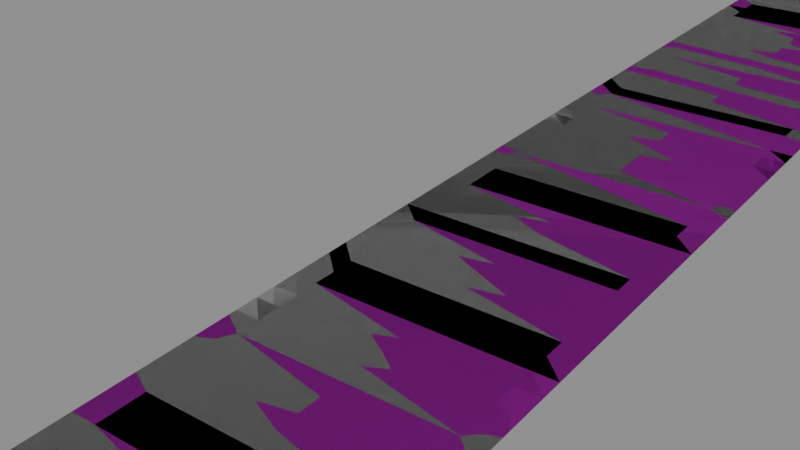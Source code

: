 # Source: new.blend  (saved by Blender 4.4.32; exported with 4.5.12 LTS)
import bpy
from mathutils import Matrix  # noqa: F401  (used for matrix-valued properties, if any)

bpy.ops.wm.read_factory_settings(use_empty=True)
scene = bpy.context.scene
scene.name = 'Scene'

# ---- collections
col_collection = bpy.data.collections.new('Collection'); scene.collection.children.link(col_collection)

# ---- images (referenced by path relative to the original .blend; pixels are not part of the script)
import os
ASSET_DIR = os.environ.get("B2B_ASSET_DIR", "")  # directory of the original .blend (textures are referenced by path, not embedded)
HERE = os.path.dirname(os.path.abspath(__file__))  # packed textures are extracted next to this script under _unpacked/

def load_image(name, relpath, width, height, colorspace="sRGB"):
    """Load a texture the original file referenced (path relative to the .blend, or extracted next to this script)."""
    p = next((c for c in (os.path.join(HERE, relpath), os.path.join(ASSET_DIR, relpath)) if relpath and os.path.exists(c)), "")
    if p:
        img = bpy.data.images.load(p, check_existing=True)
        img.name = name
    else:  # same state as the original file: an image datablock whose file is absent (Cycles renders it pink)
        img = bpy.data.images.new(name, width, height)
        img.source = "FILE"
        img.filepath = "//" + (relpath or name)
    img.colorspace_settings.name = colorspace
    return img
img_asphalt_kerb_disp_4k_png = load_image('asphalt_kerb_disp_4k.png', 'asphalt_kerb_disp_4k.png', 1024, 1024, 'sRGB')
img_asphalt_kerb_diff_4k_jpg = load_image('asphalt_kerb_diff_4k.jpg', 'asphalt_kerb_diff_4k.jpg', 1024, 1024, 'sRGB')
img_asphalt_kerb_rough_4k_exr = load_image('asphalt_kerb_rough_4k.exr', 'asphalt_kerb_rough_4k.exr', 1024, 1024, 'Linear Rec.709')
img_asphalt_kerb_nor_gl_4k_exr = load_image('asphalt_kerb_nor_gl_4k.exr', 'asphalt_kerb_nor_gl_4k.exr', 1024, 1024, 'Linear Rec.709')
img_asphalt_track_disp_png = load_image('asphalt_track_disp.png', 'asphalt_track_disp_4k.png', 1024, 1024, 'Non-Color')
img_asphalt_track_diff_png = load_image('asphalt_track_diff.png', 'asphalt_track_diff_4k.jpg', 1024, 1024, 'sRGB')
img_asphalt_track_rough_png = load_image('asphalt_track_rough.png', 'asphalt_track_rough_4k.exr', 1024, 1024, 'Non-Color')
img_asphalt_track_nor_gl_png = load_image('asphalt_track_nor_gl.png', 'asphalt_track_nor_gl_4k.exr', 1024, 1024, 'Non-Color')

# ---- materials (node trees are filled in below, after node groups)
mat_asphalt_kerb = bpy.data.materials.new('asphalt_kerb')
mat_asphalt_kerb.displacement_method = 'DISPLACEMENT'
mat_asphalt_track = bpy.data.materials.new('asphalt_track')
mat_asphalt_track.displacement_method = 'DISPLACEMENT'

# ---- material node trees
mat_asphalt_kerb.use_nodes = True; mat_asphalt_kerb.node_tree.nodes.clear()
_N = mat_asphalt_kerb.node_tree.nodes; _L = mat_asphalt_kerb.node_tree.links
n0 = _N.new('ShaderNodeOutputMaterial'); n0.name = 'Material Output'; n0.location = (306, 145)
n1 = _N.new('ShaderNodeBsdfPrincipled'); n1.name = 'Principled BSDF'; n1.location = (-72, 429)
n1.distribution = 'GGX'
n1.subsurface_method = 'BURLEY'
n1.inputs[3].default_value = 1.45
n1.inputs[27].default_value = (0.0, 0.0, 0.0, 1.0)
n1.inputs[28].default_value = 1.0
n2 = _N.new('ShaderNodeTexImage'); n2.name = 'Image Texture'; n2.location = (85, -600)
n2.label = 'Displacement'
n2.image = img_asphalt_kerb_disp_4k_png
n3 = _N.new('ShaderNodeDisplacement'); n3.name = 'Displacement'; n3.location = (28, -271)
n3.inputs[1].default_value = 0.0
n3.inputs[2].default_value = 0.0
n4 = _N.new('ShaderNodeTexImage'); n4.name = 'Image Texture.001'; n4.location = (85, -40)
n4.label = 'Base Color'
n4.image = img_asphalt_kerb_diff_4k_jpg
n5 = _N.new('ShaderNodeTexImage'); n5.name = 'Image Texture.002'; n5.location = (85, -320)
n5.label = 'Roughness'
n5.image = img_asphalt_kerb_rough_4k_exr
n6 = _N.new('ShaderNodeTexImage'); n6.name = 'Image Texture.003'; n6.location = (85, -880)
n6.label = 'Normal'
n6.image = img_asphalt_kerb_nor_gl_4k_exr
n7 = _N.new('ShaderNodeNormalMap'); n7.name = 'Normal Map'; n7.location = (-322, -211)
n8 = _N.new('ShaderNodeMapping'); n8.name = 'Mapping'; n8.location = (230, -40)
n9 = _N.new('NodeReroute'); n9.name = 'Reroute'; n9.location = (35, -622)
n9.width = 10
n9.socket_idname = 'NodeSocketVector'
n10 = _N.new('ShaderNodeTexCoord'); n10.name = 'Texture Coordinate'; n10.location = (30, -40)
n11 = _N.new('NodeFrame'); n11.name = 'Frame'; n11.location = (-1352, 469)
n11.label = 'Mapping'
n11.width = 400
n12 = _N.new('NodeFrame'); n12.name = 'Frame.001'; n12.location = (-707, 669)
n12.label = 'Textures'
n12.width = 355
n2.parent = n12
n4.parent = n12
n5.parent = n12
n6.parent = n12
n8.parent = n11
n9.parent = n12
n10.parent = n11
_L.new(n1.outputs[0], n0.inputs[0])
_L.new(n2.outputs[0], n3.inputs[0])
_L.new(n3.outputs[0], n0.inputs[2])
_L.new(n4.outputs[0], n1.inputs[0])
_L.new(n5.outputs[0], n1.inputs[2])
_L.new(n6.outputs[0], n7.inputs[1])
_L.new(n7.outputs[0], n1.inputs[5])
_L.new(n9.outputs[0], n4.inputs[0])
_L.new(n9.outputs[0], n5.inputs[0])
_L.new(n9.outputs[0], n2.inputs[0])
_L.new(n9.outputs[0], n6.inputs[0])
_L.new(n8.outputs[0], n9.inputs[0])
_L.new(n10.outputs[2], n8.inputs[0])
n0.is_active_output = True
mat_asphalt_track.use_nodes = True; mat_asphalt_track.node_tree.nodes.clear()
_N = mat_asphalt_track.node_tree.nodes; _L = mat_asphalt_track.node_tree.links
n0 = _N.new('ShaderNodeOutputMaterial'); n0.name = 'Material Output'; n0.location = (306, 145)
n1 = _N.new('ShaderNodeBsdfPrincipled'); n1.name = 'Principled BSDF'; n1.location = (-72, 429)
n1.distribution = 'GGX'
n1.subsurface_method = 'BURLEY'
n1.inputs[3].default_value = 1.45
n1.inputs[27].default_value = (0.0, 0.0, 0.0, 1.0)
n1.inputs[28].default_value = 1.0
n2 = _N.new('ShaderNodeTexImage'); n2.name = 'Image Texture'; n2.location = (85, -600)
n2.label = 'Displacement'
n2.image = img_asphalt_track_disp_png
n3 = _N.new('ShaderNodeDisplacement'); n3.name = 'Displacement'; n3.location = (28, -271)
n3.inputs[1].default_value = 0.0
n3.inputs[2].default_value = 0.0
n4 = _N.new('ShaderNodeTexImage'); n4.name = 'Image Texture.001'; n4.location = (85, -40)
n4.label = 'Base Color'
n4.image = img_asphalt_track_diff_png
n5 = _N.new('ShaderNodeTexImage'); n5.name = 'Image Texture.002'; n5.location = (85, -320)
n5.label = 'Roughness'
n5.image = img_asphalt_track_rough_png
n6 = _N.new('ShaderNodeTexImage'); n6.name = 'Image Texture.003'; n6.location = (85, -880)
n6.label = 'Normal'
n6.image = img_asphalt_track_nor_gl_png
n7 = _N.new('ShaderNodeNormalMap'); n7.name = 'Normal Map'; n7.location = (-322, -211)
n8 = _N.new('ShaderNodeMapping'); n8.name = 'Mapping'; n8.location = (230, -40)
n9 = _N.new('NodeReroute'); n9.name = 'Reroute'; n9.location = (35, -622)
n9.width = 10
n9.socket_idname = 'NodeSocketVector'
n10 = _N.new('ShaderNodeTexCoord'); n10.name = 'Texture Coordinate'; n10.location = (30, -40)
n11 = _N.new('NodeFrame'); n11.name = 'Frame'; n11.location = (-1352, 469)
n11.label = 'Mapping'
n11.width = 400
n12 = _N.new('NodeFrame'); n12.name = 'Frame.001'; n12.location = (-707, 669)
n12.label = 'Textures'
n12.width = 355
n2.parent = n12
n4.parent = n12
n5.parent = n12
n6.parent = n12
n8.parent = n11
n9.parent = n12
n10.parent = n11
_L.new(n1.outputs[0], n0.inputs[0])
_L.new(n2.outputs[0], n3.inputs[0])
_L.new(n3.outputs[0], n0.inputs[2])
_L.new(n4.outputs[0], n1.inputs[0])
_L.new(n5.outputs[0], n1.inputs[2])
_L.new(n6.outputs[0], n7.inputs[1])
_L.new(n7.outputs[0], n1.inputs[5])
_L.new(n9.outputs[0], n4.inputs[0])
_L.new(n9.outputs[0], n5.inputs[0])
_L.new(n9.outputs[0], n2.inputs[0])
_L.new(n9.outputs[0], n6.inputs[0])
_L.new(n8.outputs[0], n9.inputs[0])
_L.new(n10.outputs[2], n8.inputs[0])
n0.is_active_output = True

# ---- world
world_world = bpy.data.worlds.new('World'); scene.world = world_world
world_world.use_nodes = True; world_world.node_tree.nodes.clear()
_N = world_world.node_tree.nodes; _L = world_world.node_tree.links
n0 = _N.new('ShaderNodeOutputWorld'); n0.name = 'World Output'; n0.location = (300, 300)
n1 = _N.new('ShaderNodeBackground'); n1.name = 'Background'; n1.location = (10, 300)
n1.inputs[0].default_value = (0.05088, 0.05088, 0.05088, 1.0)
_L.new(n1.outputs[0], n0.inputs[0])
n0.is_active_output = True
world_world.color = (0.05088, 0.05088, 0.05088)
world_world.sun_shadow_jitter_overblur = 0.0

# ---- cameras
cam_camera = bpy.data.cameras.new('Camera')

# ---- lights
light_sun = bpy.data.lights.new('Sun', 'SUN')
light_sun.energy = 1.0

# ---- meshes
me_plane = bpy.data.meshes.new('Plane')
me_plane.from_pydata([(-1.0, -1.0, 0.0), (1.0, -1.0, 0.0), (-1.0, 1.0, 0.0), (1.0, 1.0, 0.0), (-1.0, 0.8099, 0.0), (-1.0, -0.8099, 0.0), (1.0, -0.8099, 0.0), (1.0, 0.8099, 0.0), (-0.8088, -1.0, 0.0), (-0.6269, -1.0, 0.0), (-0.4451, -1.0, 0.0), (-0.2633, -1.0, 0.0), (-0.08148, -1.0, 0.0), (0.1003, -1.0, 0.0), (0.2822, -1.0, 0.0), (0.464, -1.0, 0.0), (0.6458, -1.0, 0.0), (0.8276, -1.0, 0.0), (0.8276, 1.0, 0.0), (0.6458, 1.0, 0.0), (0.464, 1.0, 0.0), (0.2822, 1.0, 0.0), (0.1003, 1.0, 0.0), (-0.08148, 1.0, 0.0), (-0.2633, 1.0, 0.0), (-0.4451, 1.0, 0.0), (-0.6269, 1.0, 0.0), (-0.8088, 1.0, 0.0), (0.8276, -0.8099, 0.0), (0.6458, -0.8099, 0.0), (0.464, -0.8099, 0.0), (0.2822, -0.8099, 0.0), (0.1003, -0.8099, 0.0), (-0.08148, -0.8099, 0.0), (-0.2633, -0.8099, 0.0), (-0.4451, -0.8099, 0.0), (-0.6269, -0.8099, 0.0), (-0.8088, -0.8099, 0.0), (0.8276, 0.8099, 0.0), (0.6458, 0.8099, 0.0), (0.464, 0.8099, 0.0), (0.2822, 0.8099, 0.0), (0.1003, 0.8099, 0.0), (-0.08148, 0.8099, 0.0), (-0.2633, 0.8099, 0.0), (-0.4451, 0.8099, 0.0), (-0.6269, 0.8099, 0.0), (-0.8088, 0.8099, 0.0)], [], [(38, 7, 3, 18), (17, 1, 6, 28), (28, 6, 7, 38), (5, 37, 47, 4), (37, 36, 46, 47), (36, 35, 45, 46), (35, 34, 44, 45), (34, 33, 43, 44), (33, 32, 42, 43), (32, 31, 41, 42), (31, 30, 40, 41), (30, 29, 39, 40), (29, 28, 38, 39), (0, 8, 37, 5), (8, 9, 36, 37), (9, 10, 35, 36), (10, 11, 34, 35), (11, 12, 33, 34), (12, 13, 32, 33), (13, 14, 31, 32), (14, 15, 30, 31), (15, 16, 29, 30), (16, 17, 28, 29), (4, 47, 27, 2), (47, 46, 26, 27), (46, 45, 25, 26), (45, 44, 24, 25), (44, 43, 23, 24), (43, 42, 22, 23), (42, 41, 21, 22), (41, 40, 20, 21), (40, 39, 19, 20), (39, 38, 18, 19)])
me_plane.polygons.foreach_set('material_index', [0, 0, 1, 1, 1, 1, 1, 1, 1, 1, 1, 1, 1, 0, 0, 0, 0, 0, 0, 0, 0, 0, 0, 0, 0, 0, 0, 0, 0, 0, 0, 0, 0])
_uv = me_plane.uv_layers.new(name='UVMap')
_uv.uv.foreach_set('vector', [0.9138, 0.6667, 1.0, 0.6667, 1.0, 1.0, 0.9138, 1.0, 0.9138, 0.0, 1.0, 0.0, 1.0, 0.3333, 0.9138, 0.3333, 0.9138, 0.3333, 1.0, 0.3333, 1.0, 0.6667, 0.9138, 0.6667, 0.0, 0.3333, 0.09562, 0.3333, 0.09562, 0.6667, 0.0, 0.6667, 0.09562, 0.3333, 0.1865, 0.3333, 0.1865, 0.6667, 0.09562, 0.6667, 0.1865, 0.3333, 0.2774, 0.3333, 0.2774, 0.6667, 0.1865, 0.6667, 0.2774, 0.3333, 0.3683, 0.3333, 0.3683, 0.6667, 0.2774, 0.6667, 0.3683, 0.3333, 0.4593, 0.3333, 0.4593, 0.6667, 0.3683, 0.6667, 0.4593, 0.3333, 0.5502, 0.3333, 0.5502, 0.6667, 0.4593, 0.6667, 0.5502, 0.3333, 0.6411, 0.3333, 0.6411, 0.6667, 0.5502, 0.6667, 0.6411, 0.3333, 0.732, 0.3333, 0.732, 0.6667, 0.6411, 0.6667, 0.732, 0.3333, 0.8229, 0.3333, 0.8229, 0.6667, 0.732, 0.6667, 0.8229, 0.3333, 0.9138, 0.3333, 0.9138, 0.6667, 0.8229, 0.6667, 0.0, 0.0, 0.09562, 0.0, 0.09562, 0.3333, 0.0, 0.3333, 0.09562, 0.0, 0.1865, 0.0, 0.1865, 0.3333, 0.09562, 0.3333, 0.1865, 0.0, 0.2774, 0.0, 0.2774, 0.3333, 0.1865, 0.3333, 0.2774, 0.0, 0.3683, 0.0, 0.3683, 0.3333, 0.2774, 0.3333, 0.3683, 0.0, 0.4593, 0.0, 0.4593, 0.3333, 0.3683, 0.3333, 0.4593, 0.0, 0.5502, 0.0, 0.5502, 0.3333, 0.4593, 0.3333, 0.5502, 0.0, 0.6411, 0.0, 0.6411, 0.3333, 0.5502, 0.3333, 0.6411, 0.0, 0.732, 0.0, 0.732, 0.3333, 0.6411, 0.3333, 0.732, 0.0, 0.8229, 0.0, 0.8229, 0.3333, 0.732, 0.3333, 0.8229, 0.0, 0.9138, 0.0, 0.9138, 0.3333, 0.8229, 0.3333, 0.0, 0.6667, 0.09562, 0.6667, 0.09562, 1.0, 0.0, 1.0, 0.09562, 0.6667, 0.1865, 0.6667, 0.1865, 1.0, 0.09562, 1.0, 0.1865, 0.6667, 0.2774, 0.6667, 0.2774, 1.0, 0.1865, 1.0, 0.2774, 0.6667, 0.3683, 0.6667, 0.3683, 1.0, 0.2774, 1.0, 0.3683, 0.6667, 0.4593, 0.6667, 0.4593, 1.0, 0.3683, 1.0, 0.4593, 0.6667, 0.5502, 0.6667, 0.5502, 1.0, 0.4593, 1.0, 0.5502, 0.6667, 0.6411, 0.6667, 0.6411, 1.0, 0.5502, 1.0, 0.6411, 0.6667, 0.732, 0.6667, 0.732, 1.0, 0.6411, 1.0, 0.732, 0.6667, 0.8229, 0.6667, 0.8229, 1.0, 0.732, 1.0, 0.8229, 0.6667, 0.9138, 0.6667, 0.9138, 1.0, 0.8229, 1.0])
me_plane.materials.append(mat_asphalt_kerb)
me_plane.materials.append(mat_asphalt_track)
me_plane.update()
me_plane_001 = bpy.data.meshes.new('Plane.001')
me_plane_001.from_pydata([(-1.0, -1.0, 0.0), (1.0, -1.0, 0.0), (-1.0, 1.0, 0.0), (1.0, 1.0, 0.0)], [], [(0, 1, 3, 2)])
_uv = me_plane_001.uv_layers.new(name='UVMap')
_uv.uv.foreach_set('vector', [0.0, 0.0, 1.0, 0.0, 1.0, 1.0, 0.0, 1.0])
me_plane_001.update()

# ---- curves / text
cu_track_path = bpy.data.curves.new('track_path', 'CURVE')
cu_track_path.dimensions = '3D'
_sp = cu_track_path.splines.new('POLY'); _sp.points.add(109)
_sp.points.foreach_set('co', [-191.3, 194.0, 0.0, 1.0, -183.7, 195.2, 0.0, 1.0, -172.6, 188.0, 0.0, 1.0, -158.7, 174.6, 0.0, 1.0, -143.1, 157.0, 0.0, 1.0, -126.6, 137.2, 0.0, 1.0, -110.0, 117.2, 0.0, 1.0, -94.28, 99.14, 0.0, 1.0, -80.25, 84.99, 0.0, 1.0, -68.78, 76.82, 0.0, 1.0, -60.77, 76.65, 0.0, 1.0, -60.77, 76.65, 0.0, 1.0, -55.52, 80.15, 0.0, 1.0, -51.57, 81.89, 0.0, 1.0, -48.59, 82.25, 0.0, 1.0, -46.25, 81.61, 0.0, 1.0, -44.24, 80.35, 0.0, 1.0, -42.22, 78.86, 0.0, 1.0, -39.88, 77.52, 0.0, 1.0, -36.9, 76.72, 0.0, 1.0, -32.95, 76.83, 0.0, 1.0, -27.7, 78.25, 0.0, 1.0, -27.7, 78.25, 0.0, 1.0, -21.25, 83.13, 0.0, 1.0, -14.01, 92.55, 0.0, 1.0, -6.18, 105.3, 0.0, 1.0, 2.037, 120.1, 0.0, 1.0, 10.45, 135.7, 0.0, 1.0, 18.86, 151.0, 0.0, 1.0, 27.08, 164.6, 0.0, 1.0, 34.91, 175.4, 0.0, 1.0, 42.15, 182.1, 0.0, 1.0, 48.6, 183.5, 0.0, 1.0, 48.6, 183.5, 0.0, 1.0, 56.07, 179.3, 0.0, 1.0, 66.0, 170.9, 0.0, 1.0, 77.7, 159.2, 0.0, 1.0, 90.45, 145.2, 0.0, 1.0, 103.6, 129.8, 0.0, 1.0, 116.3, 113.9, 0.0, 1.0, 128.0, 98.58, 0.0, 1.0, 138.0, 84.74, 0.0, 1.0, 145.5, 73.33, 0.0, 1.0, 149.9, 65.32, 0.0, 1.0, 149.9, 65.32, 0.0, 1.0, 151.5, 56.68, 0.0, 1.0, 151.5, 43.53, 0.0, 1.0, 150.2, 26.99, 0.0, 1.0, 147.6, 8.188, 0.0, 1.0, 144.2, -11.74, 0.0, 1.0, 140.0, -31.67, 0.0, 1.0, 135.4, -50.47, 0.0, 1.0, 130.5, -67.01, 0.0, 1.0, 125.6, -80.17, 0.0, 1.0, 121.0, -88.8, 0.0, 1.0, 121.0, -88.8, 0.0, 1.0, 118.4, -94.4, 0.0, 1.0, 119.1, -99.32, 0.0, 1.0, 122.3, -103.7, 0.0, 1.0, 127.0, -107.8, 0.0, 1.0, 132.5, -111.7, 0.0, 1.0, 137.9, -115.6, 0.0, 1.0, 142.3, -119.6, 0.0, 1.0, 145.0, -124.0, 0.0, 1.0, 145.0, -129.0, 0.0, 1.0, 141.6, -134.6, 0.0, 1.0, 141.6, -134.6, 0.0, 1.0, 134.6, -139.1, 0.0, 1.0, 124.7, -141.0, 0.0, 1.0, 112.6, -140.8, 0.0, 1.0, 99.14, -139.1, 0.0, 1.0, 84.91, -136.4, 0.0, 1.0, 70.63, -133.1, 0.0, 1.0, 56.98, -130.0, 0.0, 1.0, 44.66, -127.4, 0.0, 1.0, 34.35, -125.9, 0.0, 1.0, 26.77, -126.1, 0.0, 1.0, 26.77, -126.1, 0.0, 1.0, 17.08, -127.9, 0.0, 1.0, 1.1, -130.7, 0.0, 1.0, -19.59, -134.2, 0.0, 1.0, -43.4, -137.7, 0.0, 1.0, -68.73, -141.0, 0.0, 1.0, -93.98, -143.6, 0.0, 1.0, -117.6, -145.0, 0.0, 1.0, -137.9, -144.8, 0.0, 1.0, -153.4, -142.6, 0.0, 1.0, -162.4, -138.0, 0.0, 1.0, -162.4, -138.0, 0.0, 1.0, -167.1, -131.0, 0.0, 1.0, -170.7, -122.3, 0.0, 1.0, -173.5, -112.2, 0.0, 1.0, -175.6, -101.3, 0.0, 1.0, -177.2, -90.02, 0.0, 1.0, -178.3, -78.7, 0.0, 1.0, -179.3, -67.8, 0.0, 1.0, -180.1, -57.78, 0.0, 1.0, -181.1, -49.04, 0.0, 1.0, -182.3, -42.04, 0.0, 1.0, -182.3, -42.04, 0.0, 1.0, -184.2, -31.11, 0.0, 1.0, -186.8, -11.73, 0.0, 1.0, -189.8, 13.99, 0.0, 1.0, -192.8, 43.93, 0.0, 1.0, -195.5, 75.98, 0.0, 1.0, -197.5, 108.0, 0.0, 1.0, -198.4, 138.0, 0.0, 1.0, -198.0, 163.7, 0.0, 1.0, -195.7, 183.1, 0.0, 1.0, -191.3, 194.0, 0.0, 1.0])
_sp.use_cyclic_u = True
_sp.use_cyclic_v = True
cu_track_path.fill_mode = 'FULL'

# ---- objects
ob_plane = bpy.data.objects.new('Plane', me_plane)
ob_track_path = bpy.data.objects.new('track_path', cu_track_path)
ob_camera = bpy.data.objects.new('Camera', cam_camera)
ob_sun = bpy.data.objects.new('Sun', light_sun)
ob_plane_001 = bpy.data.objects.new('Plane.001', me_plane_001)

# ---- transforms, parenting, visibility, modifiers, constraints
ob_plane.location = (0.0, 0.0, 0.0)
_m = ob_plane.modifiers.new('Array', 'ARRAY')
_m.count = 697
_m.use_merge_vertices = True
_m = ob_plane.modifiers.new('Curve', 'CURVE')
_m.object = ob_track_path
ob_track_path.location = (0.0, 0.0, 0.0)
ob_camera.location = (4.743, 132.1, 3.73)
ob_camera.rotation_euler = (1.081, 3.636e-07, -2.999)
ob_sun.location = (9.64, 125.6, 0.0)
ob_plane_001.location = (0.0, 0.0, 0.0)
ob_plane_001.scale = (525.5, 525.5, 525.5)

# ---- collection membership
col_collection.objects.link(ob_plane)
col_collection.objects.link(ob_track_path)
col_collection.objects.link(ob_camera)
col_collection.objects.link(ob_sun)
col_collection.objects.link(ob_plane_001)

# ---- scene / render settings (as saved in the file)
scene.camera = ob_camera
scene.frame_start = 1; scene.frame_end = 250; scene.frame_set(1)
scene.render.engine = 'BLENDER_EEVEE_NEXT'
bpy.context.view_layer.update()
